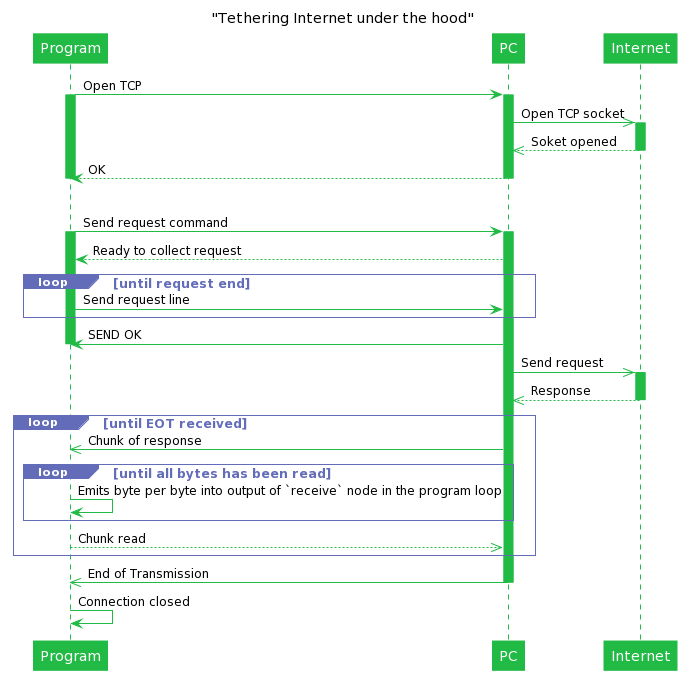

The diagram above was rendered by PlantUML. Its source (embedded in the PNG):
@startuml
skinparam shadowing false

skinparam defaultFontSize 12
skinparam TitleFontSize 14

skinparam sequence {
ArrowColor #21ba45

LifeLineBorderThickness 1
LifeLineBorderColor #21ba45
LifeLineBackgroundColor #21ba45

ParticipantBorderColor #21ba45
ParticipantBackgroundColor #21ba45
ParticipantFontName Roboto
ParticipantFontSize 14
ParticipantFontColor #fff

GroupBorderThickness 1
GroupBorderColor #626cb9
GroupBackgroundColor #626cb9
GroupFontColor #626cb9
'GroupFontStyle normal
GroupHeaderFontColor #fff
GroupHeaderFontSize 11
'GroupHeaderFontStyle normal
}



title "Tethering Internet under the hood"

'entity Program
'control PC
'database Internet

Program -> PC: Open TCP
activate Program
activate PC
PC ->> Internet: Open TCP socket
activate Internet
Internet -->> PC: Soket opened
deactivate Internet
PC --> Program: OK
deactivate PC
deactivate Program

|||

Program -> PC: Send request command
activate Program
activate PC
PC --> Program: Ready to collect request

loop until request end
  Program -> PC: Send request line
end

PC -> Program: SEND OK
deactivate Program
PC ->> Internet: Send request
activate Internet
Internet -->> PC: Response
deactivate Internet

loop until EOT received
  PC ->> Program: Chunk of response
  loop until all bytes has been read
    Program -> Program: Emits byte per byte into output of `receive` node in the program loop
  end
  Program -->> PC: Chunk read
end

PC ->> Program: End of Transmission
deactivate PC

Program -> Program: Connection closed
@enduml